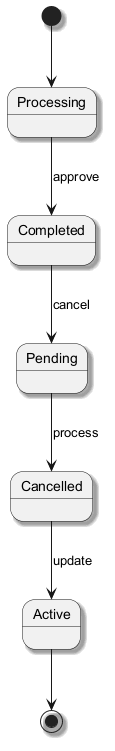

The diagram above was rendered by PlantUML. Its source (embedded in the PNG):
@startuml
skinparam backgroundColor #FFFFFF
skinparam classBackgroundColor #F1F8E9
skinparam classBorderColor #33691E
skinparam shadowing true
[*] --> Processing
Processing --> Completed : approve
Completed --> Pending : cancel
Pending --> Cancelled : process
Cancelled --> Active : update
Active --> [*]
@enduml